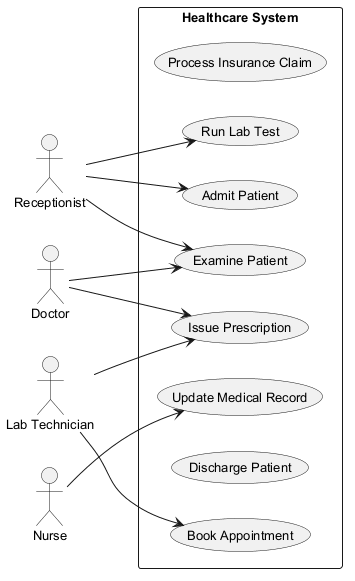

The diagram above was rendered by PlantUML. Its source (embedded in the PNG):
@startuml
skinparam backgroundColor #FFFFFF
skinparam classBackgroundColor #F1F8E9
skinparam classBorderColor #33691E
skinparam defaultFontSize 13
left to right direction
actor "Receptionist" as R
actor "Doctor" as D
actor "Nurse" as N
actor "Lab Technician" as LT
rectangle "Healthcare System" {
  usecase "Process Insurance Claim" as UC_ProcessInsuranceClaim
  usecase "Run Lab Test" as UC_RunLabTest
  usecase "Examine Patient" as UC_ExaminePatient
  usecase "Issue Prescription" as UC_IssuePrescription
  usecase "Admit Patient" as UC_AdmitPatient
  usecase "Update Medical Record" as UC_UpdateMedicalRecord
  usecase "Discharge Patient" as UC_DischargePatient
  usecase "Book Appointment" as UC_BookAppointment
}
R --> UC_AdmitPatient
R --> UC_ExaminePatient
R --> UC_RunLabTest
D --> UC_IssuePrescription
D --> UC_ExaminePatient
N --> UC_UpdateMedicalRecord
LT --> UC_BookAppointment
LT --> UC_IssuePrescription
@enduml